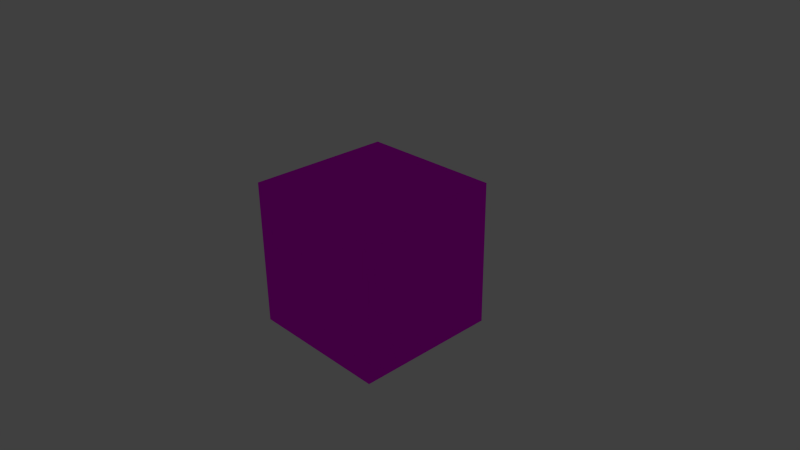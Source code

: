 # Source: Stein1.blend  (saved by Blender 2.74.0; exported with 4.5.12 LTS)
import bpy
from mathutils import Matrix  # noqa: F401  (used for matrix-valued properties, if any)

bpy.ops.wm.read_factory_settings(use_empty=True)
scene = bpy.context.scene
scene.name = 'Scene'

# ---- collections
col_collection_1 = bpy.data.collections.new('Collection 1'); scene.collection.children.link(col_collection_1)

# ---- images (referenced by path relative to the original .blend; pixels are not part of the script)
import os
ASSET_DIR = os.environ.get("B2B_ASSET_DIR", "")  # directory of the original .blend (textures are referenced by path, not embedded)
HERE = os.path.dirname(os.path.abspath(__file__))  # packed textures are extracted next to this script under _unpacked/

def load_image(name, relpath, width, height, colorspace="sRGB"):
    """Load a texture the original file referenced (path relative to the .blend, or extracted next to this script)."""
    p = next((c for c in (os.path.join(HERE, relpath), os.path.join(ASSET_DIR, relpath)) if relpath and os.path.exists(c)), "")
    if p:
        img = bpy.data.images.load(p, check_existing=True)
        img.name = name
    else:  # same state as the original file: an image datablock whose file is absent (Cycles renders it pink)
        img = bpy.data.images.new(name, width, height)
        img.source = "FILE"
        img.filepath = "//" + (relpath or name)
    img.colorspace_settings.name = colorspace
    return img
img_stone_1_diffusemap_jpg = load_image('Stone_1_DiffuseMap.jpg', 'Stone_Pack_1_Obj/Stone Pack1_Stone_1/Stone_1_DiffuseMap.jpg', 1024, 1024, 'sRGB')
img_stonepack1_texture_1_mask_jpg = load_image('Stonepack1_Texture_1_Mask.jpg', 'Stone_Pack_1_Obj/Stone_Pack_1_Obj/Terrain Texture example/Stonepack1_Texture_1_Mask.jpg', 1024, 1024, 'sRGB')

# ---- materials (node trees are filled in below, after node groups)
mat_material_002 = bpy.data.materials.new('Material.002')
mat_material_002.alpha_threshold = 0.0
mat_material_002.roughness = 0.5
mat_material_001 = bpy.data.materials.new('Material.001')
mat_material_001.alpha_threshold = 0.0
mat_material_001.roughness = 0.5

# ---- material node trees
mat_material_002.use_nodes = True; mat_material_002.node_tree.nodes.clear()
_N = mat_material_002.node_tree.nodes; _L = mat_material_002.node_tree.links
n0 = _N.new('ShaderNodeOutputMaterial'); n0.name = 'Material Output'; n0.location = (300, 300)
n1 = _N.new('ShaderNodeBsdfDiffuse'); n1.name = 'Diffuse BSDF'; n1.location = (10, 300)
n2 = _N.new('ShaderNodeTexImage'); n2.name = 'Image Texture'; n2.location = (-180, 300)
n2.width = 140
n2.image = img_stone_1_diffusemap_jpg
_L.new(n1.outputs[0], n0.inputs[0])
_L.new(n2.outputs[0], n1.inputs[0])
n0.is_active_output = True
mat_material_001.use_nodes = True; mat_material_001.node_tree.nodes.clear()
_N = mat_material_001.node_tree.nodes; _L = mat_material_001.node_tree.links
n0 = _N.new('ShaderNodeOutputMaterial'); n0.name = 'Material Output'; n0.location = (300, 300)
n1 = _N.new('ShaderNodeBsdfDiffuse'); n1.name = 'Diffuse BSDF'; n1.location = (10, 300)
n2 = _N.new('ShaderNodeTexImage'); n2.name = 'Image Texture'; n2.location = (-180, 300)
n2.width = 140
n2.image = img_stonepack1_texture_1_mask_jpg
_L.new(n1.outputs[0], n0.inputs[0])
_L.new(n2.outputs[0], n1.inputs[0])
n0.is_active_output = True

# ---- world
world_world = bpy.data.worlds.new('World'); scene.world = world_world
world_world.color = (0.05088, 0.05088, 0.05088)
world_world.use_sun_shadow = False
world_world.sun_shadow_jitter_overblur = 0.0
world_world.cycles.sampling_method = 'MANUAL'
world_world.cycles.sample_map_resolution = 256

# ---- cameras
cam_camera = bpy.data.cameras.new('Camera')
cam_camera.clip_end = 100.0
cam_camera.lens = 35.0
cam_camera.sensor_width = 32.0
cam_camera.sensor_height = 18.0
cam_camera.ortho_scale = 7.314
cam_camera.dof.focus_distance = 0.0

# ---- lights
light_lamp = bpy.data.lights.new('Lamp', 'POINT')
light_lamp.transmission_factor = 0.0
light_lamp.cutoff_distance = 30.0
light_lamp.energy = 100.0
light_lamp.shadow_buffer_clip_start = 1.001
light_lamp.shadow_soft_size = 0.1
light_lamp.shadow_maximum_resolution = 0.006
light_lamp.use_absolute_resolution = True
light_lamp.cycles.use_multiple_importance_sampling = False

# ---- meshes
me_stone_1_lod1 = bpy.data.meshes.new('Stone_1_LOD1')
me_stone_1_lod1.from_pydata([(0.0, 84.92, 3.695e-06), (1.431e-06, 73.23, -24.31), (-7.792, 71.53, -26.54), (-12.22, 68.59, -19.02), (2.623e-06, 64.89, -41.06), (-11.95, 65.3, -40.7), (-20.81, 61.3, -32.38), (-18.09, 62.46, -15.68), (-18.36, 61.96, -8.383), (-27.66, 57.09, -23.97), (-30.47, 54.34, -13.91), (-21.79, 57.76, -3.133), (-19.03, 59.36, 2.736), (-32.43, 51.66, -4.663), (-32.63, 53.6, 4.691), (-20.25, 58.37, 9.248), (-16.39, 66.07, 14.2), (-31.99, 55.07, 14.61), (-26.64, 56.78, 23.08), (-14.47, 69.35, 22.52), (-7.463, 79.19, 25.42), (-21.4, 61.29, 33.29), (-11.76, 65.84, 40.06), (1.335e-05, 80.12, 31.18), (7.785, 82.31, 26.51), (6.437e-06, 69.26, 45.21), (13.59, 74.86, 46.27), (17.18, 81.56, 26.73), (21.08, 83.01, 18.26), (26.86, 75.56, 41.79), (36.8, 75.52, 31.89), (28.61, 80.79, 13.07), (27.79, 83.53, 3.996), (44.79, 74.95, 20.46), (49.58, 77.46, 7.128), (31.33, 81.28, -4.505), (23.98, 78.85, -10.95), (46.37, 71.57, -6.667), (38.46, 66.58, -17.56), (21.07, 72.06, -18.25), (12.75, 71.28, -19.85), (28.79, 59.2, -24.95), (18.14, 54.41, -28.22), (7.228, 66.65, -24.62), (9.854, 54.79, -33.56), (-9.537e-07, 50.23, -55.63), (-17.83, 56.49, -60.74), (-1.907e-06, 34.91, -73.9), (-21.12, 35.4, -71.92), (-35.27, 31.11, -54.89), (-30.17, 50.37, -46.94), (-39.87, 47.94, -34.55), (-45.7, 29.04, -39.6), (-53.58, 28.32, -24.47), (-47.58, 47.54, -21.73), (-50.65, 46.65, -7.282), (-59.94, 29.07, -8.617), (-62.25, 30.07, 8.951), (-50.1, 46.17, 7.203), (-48.0, 47.95, 21.92), (-60.46, 31.67, 27.61), (-47.28, 29.93, 40.97), (-41.49, 49.64, 35.95), (-31.67, 52.66, 49.28), (-34.82, 30.76, 54.18), (-20.63, 34.62, 70.26), (-16.81, 53.49, 57.24), (8.821e-06, 52.19, 58.0), (1.919e-05, 34.38, 72.64), (19.12, 32.26, 65.13), (16.75, 53.32, 57.04), (31.49, 52.39, 49.0), (33.88, 30.0, 52.72), (43.7, 27.85, 37.87), (43.23, 51.5, 37.46), (52.69, 52.13, 24.06), (56.1, 29.56, 25.62), (64.07, 30.88, 9.212), (60.11, 54.35, 8.643), (60.65, 54.84, -8.72), (65.16, 31.39, -9.369), (56.21, 29.59, -25.67), (49.79, 49.5, -22.74), (37.24, 45.11, -32.27), (43.73, 27.89, -37.89), (29.24, 26.2, -45.5), (25.59, 43.51, -39.81), (13.59, 44.26, -46.27), (18.18, 30.81, -61.9), (-6.557e-07, 11.28, -75.53), (-21.07, 11.19, -71.76), (7.749e-07, -11.15, -74.56), (-20.65, -10.98, -70.33), (-41.12, -11.36, -63.99), (-41.44, 11.44, -64.48), (-53.55, 10.64, -46.4), (-57.73, -11.41, -50.02), (-61.27, -10.15, -27.98), (-57.71, 9.611, -26.35), (-65.46, 9.993, -9.412), (-68.64, -10.44, -9.869), (-65.97, -10.06, 9.486), (-62.8, 9.611, 9.029), (-56.46, 9.432, 25.79), (-52.85, -8.883, 24.13), (-38.96, -7.966, 33.76), (-43.7, 8.834, 37.87), (-35.2, 9.851, 54.77), (-35.97, -10.05, 55.97), (-22.25, -11.76, 75.79), (-22.38, 11.83, 76.23), (3.496e-05, 11.13, 74.4), (3.284e-05, -10.36, 68.81), (17.54, -9.449, 59.74), (17.58, 9.467, 59.87), (34.92, 9.78, 54.34), (36.07, -10.07, 56.12), (41.03, -8.346, 35.55), (42.29, 8.575, 36.64), (51.47, 8.673, 23.51), (49.37, -8.354, 22.55), (69.19, -10.51, 9.948), (69.2, 10.51, 9.95), (72.03, 10.91, -10.36), (70.58, -10.71, -10.15), (57.2, -9.534, -26.12), (54.45, 9.115, -24.87), (38.76, 7.94, -33.58), (44.74, -9.035, -38.77), (31.73, -8.953, -49.37), (31.81, 8.973, -49.49), (20.17, 10.75, -68.68), (19.37, -10.35, -65.95), (1.55e-06, -29.22, -61.35), (-16.83, -28.49, -57.32), (-1.431e-06, -46.39, -50.43), (-13.4, -41.68, -45.63), (-21.64, -36.13, -33.68), (-31.17, -27.5, -48.5), (-43.06, -27.2, -37.31), (-28.35, -31.64, -24.57), (-33.91, -33.42, -15.49), (-52.65, -27.6, -24.04), (-61.6, -29.66, -8.857), (-45.92, -40.51, -6.603), (-52.36, -48.83, 7.528), (-60.15, -28.96, 8.649), (-55.43, -29.05, 25.32), (-47.53, -46.37, 21.71), (-42.39, -51.98, 36.73), (-45.26, -28.55, 39.22), (-34.83, -30.69, 54.2), (-33.61, -56.28, 52.3), (-16.62, -54.86, 56.62), (-20.41, -34.41, 69.51), (2.706e-05, -29.65, 62.21), (2.98e-05, -45.57, 51.45), (12.66, -40.97, 43.11), (15.88, -26.9, 54.08), (30.3, -26.77, 47.15), (25.48, -41.25, 39.65), (39.6, -48.33, 34.31), (44.4, -28.01, 38.48), (51.96, -27.27, 23.73), (49.99, -49.07, 22.83), (50.06, -46.53, 7.197), (61.84, -29.75, 8.891), (68.84, -33.09, -9.898), (53.16, -47.82, -7.643), (50.84, -51.79, -23.22), (62.54, -32.69, -28.56), (51.67, -32.53, -44.77), (43.6, -51.8, -37.78), (28.88, -49.35, -44.94), (33.33, -29.36, -51.86), (17.24, -29.18, -58.73), (15.14, -47.85, -51.56), (7.153e-07, -67.82, -2.978e-06), (-14.4, -50.19, -22.4), (-9.583, -53.36, -32.64), (-7.153e-07, -57.73, -30.5), (-23.47, -48.58, -10.72), (-19.85, -39.72, -17.2), (-30.31, -57.96, 4.358), (-31.72, -49.89, -4.56), (-27.0, -67.89, 23.4), (-36.22, -63.57, 16.54), (-10.44, -70.5, 35.56), (-22.71, -67.43, 35.34), (9.877, -66.59, 33.64), (1.097e-05, -64.42, 40.3), (27.32, -68.7, 23.67), (20.87, -61.45, 32.48), (32.04, -61.37, 4.607), (36.59, -64.28, 16.71), (28.86, -60.11, -13.18), (38.3, -61.59, -5.506), (16.78, -58.77, -26.11), (27.94, -58.56, -24.21), (10.01, -56.04, -34.1)], [], [(0, 1, 2, 3), (4, 5, 2, 1), (6, 3, 2, 5), (0, 3, 7, 8), (6, 9, 7, 3), (10, 8, 7, 9), (0, 8, 11, 12), (10, 13, 11, 8), (14, 12, 11, 13), (0, 12, 15, 16), (14, 17, 15, 12), (18, 16, 15, 17), (0, 16, 19, 20), (18, 21, 19, 16), (22, 20, 19, 21), (0, 20, 23, 24), (22, 25, 23, 20), (26, 24, 23, 25), (0, 24, 27, 28), (26, 29, 27, 24), (30, 28, 27, 29), (0, 28, 31, 32), (30, 33, 31, 28), (34, 32, 31, 33), (0, 32, 35, 36), (34, 37, 35, 32), (38, 36, 35, 37), (0, 36, 39, 40), (38, 41, 39, 36), (42, 40, 39, 41), (0, 40, 43, 1), (42, 44, 43, 40), (4, 1, 43, 44), (4, 45, 46, 5), (47, 48, 46, 45), (49, 50, 46, 48), (6, 5, 46, 50), (6, 50, 51, 9), (49, 52, 51, 50), (53, 54, 51, 52), (10, 9, 51, 54), (10, 54, 55, 13), (53, 56, 55, 54), (57, 58, 55, 56), (14, 13, 55, 58), (14, 58, 59, 17), (57, 60, 59, 58), (61, 62, 59, 60), (18, 17, 59, 62), (18, 62, 63, 21), (61, 64, 63, 62), (65, 66, 63, 64), (22, 21, 63, 66), (22, 66, 67, 25), (65, 68, 67, 66), (69, 70, 67, 68), (26, 25, 67, 70), (26, 70, 71, 29), (69, 72, 71, 70), (73, 74, 71, 72), (30, 29, 71, 74), (30, 74, 75, 33), (73, 76, 75, 74), (77, 78, 75, 76), (34, 33, 75, 78), (34, 78, 79, 37), (77, 80, 79, 78), (81, 82, 79, 80), (38, 37, 79, 82), (38, 82, 83, 41), (81, 84, 83, 82), (85, 86, 83, 84), (42, 41, 83, 86), (42, 86, 87, 44), (85, 88, 87, 86), (47, 45, 87, 88), (4, 44, 87, 45), (47, 89, 90, 48), (91, 92, 90, 89), (93, 94, 90, 92), (49, 48, 90, 94), (49, 94, 95, 52), (93, 96, 95, 94), (97, 98, 95, 96), (53, 52, 95, 98), (53, 98, 99, 56), (97, 100, 99, 98), (101, 102, 99, 100), (57, 56, 99, 102), (57, 102, 103, 60), (101, 104, 103, 102), (105, 106, 103, 104), (61, 60, 103, 106), (61, 106, 107, 64), (105, 108, 107, 106), (109, 110, 107, 108), (65, 64, 107, 110), (65, 110, 111, 68), (109, 112, 111, 110), (113, 114, 111, 112), (69, 68, 111, 114), (69, 114, 115, 72), (113, 116, 115, 114), (117, 118, 115, 116), (73, 72, 115, 118), (73, 118, 119, 76), (117, 120, 119, 118), (121, 122, 119, 120), (77, 76, 119, 122), (77, 122, 123, 80), (121, 124, 123, 122), (125, 126, 123, 124), (81, 80, 123, 126), (81, 126, 127, 84), (125, 128, 127, 126), (129, 130, 127, 128), (85, 84, 127, 130), (85, 130, 131, 88), (129, 132, 131, 130), (91, 89, 131, 132), (47, 88, 131, 89), (91, 133, 134, 92), (135, 136, 134, 133), (137, 138, 134, 136), (93, 92, 134, 138), (93, 138, 139, 96), (137, 140, 139, 138), (141, 142, 139, 140), (97, 96, 139, 142), (97, 142, 143, 100), (141, 144, 143, 142), (145, 146, 143, 144), (101, 100, 143, 146), (101, 146, 147, 104), (145, 148, 147, 146), (149, 150, 147, 148), (105, 104, 147, 150), (105, 150, 151, 108), (149, 152, 151, 150), (153, 154, 151, 152), (109, 108, 151, 154), (109, 154, 155, 112), (153, 156, 155, 154), (157, 158, 155, 156), (113, 112, 155, 158), (113, 158, 159, 116), (157, 160, 159, 158), (161, 162, 159, 160), (117, 116, 159, 162), (117, 162, 163, 120), (161, 164, 163, 162), (165, 166, 163, 164), (121, 120, 163, 166), (121, 166, 167, 124), (165, 168, 167, 166), (169, 170, 167, 168), (125, 124, 167, 170), (125, 170, 171, 128), (169, 172, 171, 170), (173, 174, 171, 172), (129, 128, 171, 174), (129, 174, 175, 132), (173, 176, 175, 174), (135, 133, 175, 176), (91, 132, 175, 133), (177, 178, 179, 180), (137, 136, 179, 178), (135, 180, 179, 136), (177, 181, 182, 178), (141, 140, 182, 181), (137, 178, 182, 140), (177, 183, 184, 181), (145, 144, 184, 183), (141, 181, 184, 144), (177, 185, 186, 183), (149, 148, 186, 185), (145, 183, 186, 148), (177, 187, 188, 185), (153, 152, 188, 187), (149, 185, 188, 152), (177, 189, 190, 187), (157, 156, 190, 189), (153, 187, 190, 156), (177, 191, 192, 189), (161, 160, 192, 191), (157, 189, 192, 160), (177, 193, 194, 191), (165, 164, 194, 193), (161, 191, 194, 164), (177, 195, 196, 193), (169, 168, 196, 195), (165, 193, 196, 168), (177, 197, 198, 195), (173, 172, 198, 197), (169, 195, 198, 172), (177, 180, 199, 197), (135, 176, 199, 180), (173, 197, 199, 176)])
me_stone_1_lod1.polygons.foreach_set('use_smooth', [True] * 198)
_uv = me_stone_1_lod1.uv_layers.new(name='UVMap')
_uv.uv.foreach_set('vector', [0.4244, 0.8433, 0.5136, 0.8631, 0.5226, 0.8964, 0.4929, 0.9081, 0.5776, 0.8714, 0.5786, 0.9164, 0.5226, 0.8964, 0.5136, 0.8631, 0.5614, 0.9729, 0.4929, 0.9081, 0.5226, 0.8964, 0.5786, 0.9164, 0.1329, 0.6241, 0.06828, 0.5365, 0.08248, 0.5052, 0.1176, 0.5207, 0.003657, 0.4489, 0.06685, 0.4378, 0.08248, 0.5052, 0.06828, 0.5365, 0.1152, 0.4464, 0.1176, 0.5207, 0.08248, 0.5052, 0.06685, 0.4378, 0.1329, 0.6241, 0.1176, 0.5207, 0.1441, 0.5106, 0.1638, 0.5326, 0.1152, 0.4464, 0.1549, 0.4526, 0.1441, 0.5106, 0.1176, 0.5207, 0.1881, 0.47, 0.1638, 0.5326, 0.1441, 0.5106, 0.1549, 0.4526, 0.1329, 0.6241, 0.1638, 0.5326, 0.1899, 0.5306, 0.1997, 0.5554, 0.1881, 0.47, 0.2195, 0.4837, 0.1899, 0.5306, 0.1638, 0.5326, 0.2445, 0.5071, 0.1997, 0.5554, 0.1899, 0.5306, 0.2195, 0.4837, 0.1329, 0.6241, 0.1997, 0.5554, 0.2277, 0.564, 0.2305, 0.5918, 0.2445, 0.5071, 0.2728, 0.5305, 0.2277, 0.564, 0.1997, 0.5554, 0.2934, 0.5626, 0.2305, 0.5918, 0.2277, 0.564, 0.2728, 0.5305, 0.1329, 0.6241, 0.2305, 0.5918, 0.2597, 0.6139, 0.2386, 0.6383, 0.2934, 0.5626, 0.3189, 0.5972, 0.2597, 0.6139, 0.2305, 0.5918, 0.347, 0.6339, 0.2386, 0.6383, 0.2597, 0.6139, 0.3189, 0.5972, 0.4244, 0.8433, 0.3843, 0.7479, 0.4038, 0.726, 0.4316, 0.7498, 0.347, 0.6339, 0.4068, 0.6694, 0.4038, 0.726, 0.3843, 0.7479, 0.4447, 0.6886, 0.4316, 0.7498, 0.4038, 0.726, 0.4068, 0.6694, 0.4244, 0.8433, 0.4316, 0.7498, 0.4552, 0.7473, 0.4664, 0.7699, 0.4447, 0.6886, 0.4748, 0.7017, 0.4552, 0.7473, 0.4316, 0.7498, 0.4972, 0.722, 0.4664, 0.7699, 0.4552, 0.7473, 0.4748, 0.7017, 0.4244, 0.8433, 0.4664, 0.7699, 0.4877, 0.7727, 0.491, 0.7939, 0.4972, 0.722, 0.5197, 0.7386, 0.4877, 0.7727, 0.4664, 0.7699, 0.5356, 0.7607, 0.491, 0.7939, 0.4877, 0.7727, 0.5197, 0.7386, 0.4244, 0.8433, 0.491, 0.7939, 0.5116, 0.8013, 0.5079, 0.8216, 0.5356, 0.7607, 0.5537, 0.78, 0.5116, 0.8013, 0.491, 0.7939, 0.5635, 0.8052, 0.5079, 0.8216, 0.5116, 0.8013, 0.5537, 0.78, 0.4244, 0.8433, 0.5079, 0.8216, 0.5255, 0.8396, 0.5136, 0.8631, 0.5635, 0.8052, 0.5762, 0.8348, 0.5255, 0.8396, 0.5079, 0.8216, 0.5776, 0.8714, 0.5136, 0.8631, 0.5255, 0.8396, 0.5762, 0.8348, 0.5776, 0.8714, 0.641, 0.869, 0.6485, 0.9231, 0.5786, 0.9164, 0.7008, 0.8539, 0.7231, 0.9128, 0.6485, 0.9231, 0.641, 0.869, 0.7448, 0.9912, 0.6531, 0.9821, 0.6485, 0.9231, 0.7231, 0.9128, 0.5614, 0.9729, 0.5786, 0.9164, 0.6485, 0.9231, 0.6531, 0.9821, 0.003657, 0.4489, 0.006353, 0.3378, 0.0704, 0.3546, 0.06685, 0.4378, 0.009049, 0.2268, 0.09359, 0.269, 0.0704, 0.3546, 0.006353, 0.3378, 0.1556, 0.3032, 0.1289, 0.3724, 0.0704, 0.3546, 0.09359, 0.269, 0.1152, 0.4464, 0.06685, 0.4378, 0.0704, 0.3546, 0.1289, 0.3724, 0.1152, 0.4464, 0.1289, 0.3724, 0.1764, 0.3921, 0.1549, 0.4526, 0.1556, 0.3032, 0.2051, 0.3343, 0.1764, 0.3921, 0.1289, 0.3724, 0.2464, 0.3632, 0.2161, 0.4135, 0.1764, 0.3921, 0.2051, 0.3343, 0.1881, 0.47, 0.1549, 0.4526, 0.1764, 0.3921, 0.2161, 0.4135, 0.1881, 0.47, 0.2161, 0.4135, 0.2513, 0.4362, 0.2195, 0.4837, 0.2464, 0.3632, 0.2836, 0.3912, 0.2513, 0.4362, 0.2161, 0.4135, 0.3177, 0.4191, 0.2834, 0.4614, 0.2513, 0.4362, 0.2836, 0.3912, 0.2445, 0.5071, 0.2195, 0.4837, 0.2513, 0.4362, 0.2834, 0.4614, 0.2445, 0.5071, 0.2834, 0.4614, 0.3135, 0.4899, 0.2728, 0.5305, 0.3177, 0.4191, 0.3498, 0.4481, 0.3135, 0.4899, 0.2834, 0.4614, 0.381, 0.4782, 0.3421, 0.5219, 0.3135, 0.4899, 0.3498, 0.4481, 0.2934, 0.5626, 0.2728, 0.5305, 0.3135, 0.4899, 0.3421, 0.5219, 0.2934, 0.5626, 0.3421, 0.5219, 0.3699, 0.5574, 0.3189, 0.5972, 0.381, 0.4782, 0.4126, 0.5097, 0.3699, 0.5574, 0.3421, 0.5219, 0.4445, 0.541, 0.4001, 0.5908, 0.3699, 0.5574, 0.4126, 0.5097, 0.347, 0.6339, 0.3189, 0.5972, 0.3699, 0.5574, 0.4001, 0.5908, 0.347, 0.6339, 0.4001, 0.5908, 0.4363, 0.6168, 0.4068, 0.6694, 0.4445, 0.541, 0.4762, 0.5703, 0.4363, 0.6168, 0.4001, 0.5908, 0.5065, 0.598, 0.4726, 0.6388, 0.4363, 0.6168, 0.4762, 0.5703, 0.4447, 0.6886, 0.4068, 0.6694, 0.4363, 0.6168, 0.4726, 0.6388, 0.4447, 0.6886, 0.4726, 0.6388, 0.5029, 0.6608, 0.4748, 0.7017, 0.5065, 0.598, 0.5344, 0.6247, 0.5029, 0.6608, 0.4726, 0.6388, 0.5603, 0.6509, 0.529, 0.6833, 0.5029, 0.6608, 0.5344, 0.6247, 0.4972, 0.722, 0.4748, 0.7017, 0.5029, 0.6608, 0.529, 0.6833, 0.4972, 0.722, 0.529, 0.6833, 0.5526, 0.7068, 0.5197, 0.7386, 0.5603, 0.6509, 0.5847, 0.6773, 0.5526, 0.7068, 0.529, 0.6833, 0.6078, 0.7047, 0.5739, 0.7316, 0.5526, 0.7068, 0.5847, 0.6773, 0.5356, 0.7607, 0.5197, 0.7386, 0.5526, 0.7068, 0.5739, 0.7316, 0.5356, 0.7607, 0.5739, 0.7316, 0.5929, 0.7578, 0.5537, 0.78, 0.6078, 0.7047, 0.6295, 0.7341, 0.5929, 0.7578, 0.5739, 0.7316, 0.6516, 0.7674, 0.6105, 0.7879, 0.5929, 0.7578, 0.6295, 0.7341, 0.5635, 0.8052, 0.5537, 0.78, 0.5929, 0.7578, 0.6105, 0.7879, 0.5635, 0.8052, 0.6105, 0.7879, 0.6274, 0.8245, 0.5762, 0.8348, 0.6516, 0.7674, 0.6762, 0.8064, 0.6274, 0.8245, 0.6105, 0.7879, 0.7008, 0.8539, 0.641, 0.869, 0.6274, 0.8245, 0.6762, 0.8064, 0.5776, 0.8714, 0.5762, 0.8348, 0.6274, 0.8245, 0.641, 0.869, 0.7008, 0.8539, 0.754, 0.8244, 0.7929, 0.8815, 0.7231, 0.9128, 0.7989, 0.7818, 0.8515, 0.83, 0.7929, 0.8815, 0.754, 0.8244, 0.9237, 0.8973, 0.8342, 0.9443, 0.7929, 0.8815, 0.8515, 0.83, 0.7448, 0.9912, 0.7231, 0.9128, 0.7929, 0.8815, 0.8342, 0.9443, 0.009049, 0.2268, 0.07685, 0.1413, 0.1369, 0.1943, 0.09359, 0.269, 0.1446, 0.05574, 0.1959, 0.1367, 0.1369, 0.1943, 0.07685, 0.1413, 0.2382, 0.1957, 0.1921, 0.2433, 0.1369, 0.1943, 0.1959, 0.1367, 0.1556, 0.3032, 0.09359, 0.269, 0.1369, 0.1943, 0.1921, 0.2433, 0.1556, 0.3032, 0.1921, 0.2433, 0.2378, 0.2842, 0.2051, 0.3343, 0.2382, 0.1957, 0.2759, 0.2429, 0.2378, 0.2842, 0.1921, 0.2433, 0.311, 0.2817, 0.2774, 0.3194, 0.2378, 0.2842, 0.2759, 0.2429, 0.2464, 0.3632, 0.2051, 0.3343, 0.2378, 0.2842, 0.2774, 0.3194, 0.2464, 0.3632, 0.2774, 0.3194, 0.3143, 0.3513, 0.2836, 0.3912, 0.311, 0.2817, 0.3454, 0.3156, 0.3143, 0.3513, 0.2774, 0.3194, 0.379, 0.3461, 0.349, 0.3813, 0.3143, 0.3513, 0.3454, 0.3156, 0.3177, 0.4191, 0.2836, 0.3912, 0.3143, 0.3513, 0.349, 0.3813, 0.3177, 0.4191, 0.349, 0.3813, 0.3819, 0.4106, 0.3498, 0.4481, 0.379, 0.3461, 0.4118, 0.375, 0.3819, 0.4106, 0.349, 0.3813, 0.4451, 0.4032, 0.4143, 0.4398, 0.3819, 0.4106, 0.4118, 0.375, 0.381, 0.4782, 0.3498, 0.4481, 0.3819, 0.4106, 0.4143, 0.4398, 0.381, 0.4782, 0.4143, 0.4398, 0.4475, 0.4697, 0.4126, 0.5097, 0.4451, 0.4032, 0.4806, 0.4318, 0.4475, 0.4697, 0.4143, 0.4398, 0.5149, 0.4625, 0.4799, 0.5004, 0.4475, 0.4697, 0.4806, 0.4318, 0.4445, 0.541, 0.4126, 0.5097, 0.4475, 0.4697, 0.4799, 0.5004, 0.4445, 0.541, 0.4799, 0.5004, 0.5101, 0.5321, 0.4762, 0.5703, 0.5149, 0.4625, 0.5447, 0.497, 0.5101, 0.5321, 0.4799, 0.5004, 0.571, 0.5322, 0.5382, 0.5636, 0.5101, 0.5321, 0.5447, 0.497, 0.5065, 0.598, 0.4762, 0.5703, 0.5101, 0.5321, 0.5382, 0.5636, 0.5065, 0.598, 0.5382, 0.5636, 0.5644, 0.5934, 0.5344, 0.6247, 0.571, 0.5322, 0.5951, 0.5646, 0.5644, 0.5934, 0.5382, 0.5636, 0.6185, 0.5948, 0.5894, 0.622, 0.5644, 0.5934, 0.5951, 0.5646, 0.5603, 0.6509, 0.5344, 0.6247, 0.5644, 0.5934, 0.5894, 0.622, 0.5603, 0.6509, 0.5894, 0.622, 0.6143, 0.65, 0.5847, 0.6773, 0.6185, 0.5948, 0.6428, 0.6233, 0.6143, 0.65, 0.5894, 0.622, 0.6682, 0.6511, 0.6389, 0.6784, 0.6143, 0.65, 0.6428, 0.6233, 0.6078, 0.7047, 0.5847, 0.6773, 0.6143, 0.65, 0.6389, 0.6784, 0.6078, 0.7047, 0.6389, 0.6784, 0.6635, 0.7082, 0.6295, 0.7341, 0.6682, 0.6511, 0.695, 0.6794, 0.6635, 0.7082, 0.6389, 0.6784, 0.7244, 0.7094, 0.6899, 0.741, 0.6635, 0.7082, 0.695, 0.6794, 0.6516, 0.7674, 0.6295, 0.7341, 0.6635, 0.7082, 0.6899, 0.741, 0.6516, 0.7674, 0.6899, 0.741, 0.7198, 0.7787, 0.6762, 0.8064, 0.7244, 0.7094, 0.7578, 0.7425, 0.7198, 0.7787, 0.6899, 0.741, 0.7989, 0.7818, 0.754, 0.8244, 0.7198, 0.7787, 0.7578, 0.7425, 0.7008, 0.8539, 0.6762, 0.8064, 0.7198, 0.7787, 0.754, 0.8244, 0.7989, 0.7818, 0.834, 0.7274, 0.8924, 0.7592, 0.8515, 0.83, 0.8555, 0.6593, 0.9105, 0.6794, 0.8924, 0.7592, 0.834, 0.7274, 0.9921, 0.6877, 0.9579, 0.7925, 0.8924, 0.7592, 0.9105, 0.6794, 0.9237, 0.8973, 0.8515, 0.83, 0.8924, 0.7592, 0.9579, 0.7925, 0.1446, 0.05574, 0.2388, 0.0351, 0.2663, 0.1024, 0.1959, 0.1367, 0.333, 0.01446, 0.3411, 0.08951, 0.2663, 0.1024, 0.2388, 0.0351, 0.3597, 0.1436, 0.2936, 0.1633, 0.2663, 0.1024, 0.3411, 0.08951, 0.2382, 0.1957, 0.1959, 0.1367, 0.2663, 0.1024, 0.2936, 0.1633, 0.2382, 0.1957, 0.2936, 0.1633, 0.3208, 0.2112, 0.2759, 0.2429, 0.3597, 0.1436, 0.3726, 0.1864, 0.3208, 0.2112, 0.2936, 0.1633, 0.3961, 0.2183, 0.3487, 0.2498, 0.3208, 0.2112, 0.3726, 0.1864, 0.311, 0.2817, 0.2759, 0.2429, 0.3208, 0.2112, 0.3487, 0.2498, 0.311, 0.2817, 0.3487, 0.2498, 0.3783, 0.2828, 0.3454, 0.3156, 0.3961, 0.2183, 0.4158, 0.2491, 0.3783, 0.2828, 0.3487, 0.2498, 0.4442, 0.2711, 0.4092, 0.3119, 0.3783, 0.2828, 0.4158, 0.2491, 0.379, 0.3461, 0.3454, 0.3156, 0.3783, 0.2828, 0.4092, 0.3119, 0.379, 0.3461, 0.4092, 0.3119, 0.4412, 0.3389, 0.4118, 0.375, 0.4442, 0.2711, 0.4702, 0.2972, 0.4412, 0.3389, 0.4092, 0.3119, 0.5056, 0.3148, 0.4767, 0.3648, 0.4412, 0.3389, 0.4702, 0.2972, 0.4451, 0.4032, 0.4118, 0.375, 0.4412, 0.3389, 0.4767, 0.3648, 0.4451, 0.4032, 0.4767, 0.3648, 0.5184, 0.3907, 0.4806, 0.4318, 0.5056, 0.3148, 0.5482, 0.3404, 0.5184, 0.3907, 0.4767, 0.3648, 0.5937, 0.3693, 0.5577, 0.4209, 0.5184, 0.3907, 0.5482, 0.3404, 0.5149, 0.4625, 0.4806, 0.4318, 0.5184, 0.3907, 0.5577, 0.4209, 0.5149, 0.4625, 0.5577, 0.4209, 0.5862, 0.4598, 0.5447, 0.497, 0.5937, 0.3693, 0.6384, 0.4333, 0.5862, 0.4598, 0.5577, 0.4209, 0.6593, 0.4743, 0.6083, 0.5005, 0.5862, 0.4598, 0.6384, 0.4333, 0.571, 0.5322, 0.5447, 0.497, 0.5862, 0.4598, 0.6083, 0.5005, 0.571, 0.5322, 0.6083, 0.5005, 0.6288, 0.5359, 0.5951, 0.5646, 0.6593, 0.4743, 0.671, 0.5095, 0.6288, 0.5359, 0.6083, 0.5005, 0.6912, 0.5367, 0.6495, 0.5672, 0.6288, 0.5359, 0.671, 0.5095, 0.6185, 0.5948, 0.5951, 0.5646, 0.6288, 0.5359, 0.6495, 0.5672, 0.6185, 0.5948, 0.6495, 0.5672, 0.672, 0.5954, 0.6428, 0.6233, 0.6912, 0.5367, 0.7067, 0.5641, 0.672, 0.5954, 0.6495, 0.5672, 0.7309, 0.5837, 0.6966, 0.6217, 0.672, 0.5954, 0.7067, 0.5641, 0.6682, 0.6511, 0.6428, 0.6233, 0.672, 0.5954, 0.6966, 0.6217, 0.6682, 0.6511, 0.6966, 0.6217, 0.7236, 0.6472, 0.695, 0.6794, 0.7309, 0.5837, 0.7526, 0.608, 0.7236, 0.6472, 0.6966, 0.6217, 0.7822, 0.624, 0.7542, 0.6728, 0.7236, 0.6472, 0.7526, 0.608, 0.7244, 0.7094, 0.695, 0.6794, 0.7236, 0.6472, 0.7542, 0.6728, 0.7244, 0.7094, 0.7542, 0.6728, 0.7894, 0.6991, 0.7578, 0.7425, 0.7822, 0.624, 0.8136, 0.6467, 0.7894, 0.6991, 0.7542, 0.6728, 0.8555, 0.6593, 0.834, 0.7274, 0.7894, 0.6991, 0.8136, 0.6467, 0.7989, 0.7818, 0.7578, 0.7425, 0.7894, 0.6991, 0.834, 0.7274, 0.8525, 0.4469, 0.9223, 0.5673, 0.9005, 0.6013, 0.8598, 0.5753, 0.9921, 0.6877, 0.9105, 0.6794, 0.9005, 0.6013, 0.9223, 0.5673, 0.8555, 0.6593, 0.8598, 0.5753, 0.9005, 0.6013, 0.9105, 0.6794, 0.5558, 0.1288, 0.438, 0.1339, 0.4135, 0.0961, 0.4444, 0.07164, 0.3597, 0.1436, 0.3411, 0.08951, 0.4135, 0.0961, 0.438, 0.1339, 0.333, 0.01446, 0.4444, 0.07164, 0.4135, 0.0961, 0.3411, 0.08951, 0.5558, 0.1288, 0.4585, 0.1822, 0.4313, 0.1658, 0.438, 0.1339, 0.3961, 0.2183, 0.3726, 0.1864, 0.4313, 0.1658, 0.4585, 0.1822, 0.3597, 0.1436, 0.438, 0.1339, 0.4313, 0.1658, 0.3726, 0.1864, 0.5558, 0.1288, 0.4882, 0.2159, 0.4601, 0.2106, 0.4585, 0.1822, 0.4442, 0.2711, 0.4158, 0.2491, 0.4601, 0.2106, 0.4882, 0.2159, 0.3961, 0.2183, 0.4585, 0.1822, 0.4601, 0.2106, 0.4158, 0.2491, 0.5558, 0.1288, 0.5287, 0.2435, 0.4988, 0.2447, 0.4882, 0.2159, 0.5056, 0.3148, 0.4702, 0.2972, 0.4988, 0.2447, 0.5287, 0.2435, 0.4442, 0.2711, 0.4882, 0.2159, 0.4988, 0.2447, 0.4702, 0.2972, 0.5558, 0.1288, 0.585, 0.2496, 0.5576, 0.275, 0.5287, 0.2435, 0.5937, 0.3693, 0.5482, 0.3404, 0.5576, 0.275, 0.585, 0.2496, 0.5056, 0.3148, 0.5287, 0.2435, 0.5576, 0.275, 0.5482, 0.3404, 0.8525, 0.4469, 0.7331, 0.4593, 0.7049, 0.43, 0.7333, 0.4086, 0.6593, 0.4743, 0.6384, 0.4333, 0.7049, 0.43, 0.7331, 0.4593, 0.5937, 0.3693, 0.7333, 0.4086, 0.7049, 0.43, 0.6384, 0.4333, 0.8525, 0.4469, 0.7528, 0.5007, 0.7269, 0.4872, 0.7331, 0.4593, 0.6912, 0.5367, 0.671, 0.5095, 0.7269, 0.4872, 0.7528, 0.5007, 0.6593, 0.4743, 0.7331, 0.4593, 0.7269, 0.4872, 0.671, 0.5095, 0.8525, 0.4469, 0.778, 0.531, 0.7518, 0.5269, 0.7528, 0.5007, 0.7309, 0.5837, 0.7067, 0.5641, 0.7518, 0.5269, 0.778, 0.531, 0.6912, 0.5367, 0.7528, 0.5007, 0.7518, 0.5269, 0.7067, 0.5641, 0.8525, 0.4469, 0.8114, 0.5558, 0.7848, 0.5579, 0.778, 0.531, 0.7822, 0.624, 0.7526, 0.608, 0.7848, 0.5579, 0.8114, 0.5558, 0.7309, 0.5837, 0.778, 0.531, 0.7848, 0.5579, 0.7526, 0.608, 0.8525, 0.4469, 0.8598, 0.5753, 0.8294, 0.5837, 0.8114, 0.5558, 0.8555, 0.6593, 0.8136, 0.6467, 0.8294, 0.5837, 0.8598, 0.5753, 0.7822, 0.624, 0.8114, 0.5558, 0.8294, 0.5837, 0.8136, 0.6467])
me_stone_1_lod1.materials.append(mat_material_002)
me_stone_1_lod1.use_remesh_preserve_volume = False
me_stone_1_lod1.use_remesh_preserve_attributes = False
me_stone_1_lod1.use_mirror_vertex_groups = False
me_stone_1_lod1.update()
me_stone_1_lod1.normals_split_custom_set([tuple(v) for v in zip(*[iter([-0.3257, 0.9298, -0.1716, 0.2971, 0.8583, -0.4185, -0.3616, 0.8857, -0.2911, -0.6994, 0.7117, -0.0653, 0.4268, 0.7718, -0.4713, -0.279, 0.9065, -0.3169, -0.3616, 0.8857, -0.2911, 0.2971, 0.8583, -0.4185, -0.5723, 0.8118, -0.1164, -0.6994, 0.7117, -0.0653, -0.3616, 0.8857, -0.2911, -0.279, 0.9065, -0.3169, -0.3257, 0.9298, -0.1716, -0.6994, 0.7117, -0.0653, -0.652, 0.7578, 0.02498, -0.708, 0.7042, 0.05268, -0.5723, 0.8118, -0.1164, -0.5644, 0.8253, 0.01845, -0.652, 0.7578, 0.02498, -0.6994, 0.7117, -0.0653, -0.4734, 0.8774, 0.07827, -0.708, 0.7042, 0.05268, -0.652, 0.7578, 0.02498, -0.5644, 0.8253, 0.01845, -0.3257, 0.9298, -0.1716, -0.708, 0.7042, 0.05268, -0.5947, 0.8011, 0.06664, -0.6599, 0.7499, 0.0473, -0.4734, 0.8774, 0.07827, -0.3704, 0.9288, -0.009928, -0.5947, 0.8011, 0.06664, -0.708, 0.7042, 0.05268, -0.3761, 0.9213, -0.0991, -0.6599, 0.7499, 0.0473, -0.5947, 0.8011, 0.06664, -0.3704, 0.9288, -0.009928, -0.3257, 0.9298, -0.1716, -0.6599, 0.7499, 0.0473, -0.609, 0.7858, -0.1081, -0.7777, 0.6064, -0.1657, -0.3761, 0.9213, -0.0991, -0.3665, 0.9294, -0.04292, -0.609, 0.7858, -0.1081, -0.6599, 0.7499, 0.0473, -0.5373, 0.8433, -0.008587, -0.7777, 0.6064, -0.1657, -0.609, 0.7858, -0.1081, -0.3665, 0.9294, -0.04292, -0.3257, 0.9298, -0.1716, -0.7777, 0.6064, -0.1657, -0.7591, 0.6498, 0.03952, -0.5948, 0.7812, 0.1895, -0.5373, 0.8433, -0.008587, -0.6068, 0.7879, 0.1046, -0.7591, 0.6498, 0.03952, -0.7777, 0.6064, -0.1657, -0.4682, 0.7577, 0.4546, -0.5948, 0.7812, 0.1895, -0.7591, 0.6498, 0.03952, -0.6068, 0.7879, 0.1046, -0.3257, 0.9298, -0.1716, -0.5948, 0.7812, 0.1895, -0.2818, 0.8781, 0.3867, -0.02672, 0.9772, 0.2105, -0.4682, 0.7577, 0.4546, -0.3893, 0.637, 0.6653, -0.2818, 0.8781, 0.3867, -0.5948, 0.7812, 0.1895, 0.01541, 0.7188, 0.6951, -0.02672, 0.9772, 0.2105, -0.2818, 0.8781, 0.3867, -0.3893, 0.637, 0.6653, -0.3257, 0.9298, -0.1716, -0.02672, 0.9772, 0.2105, 0.1058, 0.9653, 0.2388, 0.1653, 0.9826, 0.08412, 0.01541, 0.7188, 0.6951, 0.3674, 0.6914, 0.6221, 0.1058, 0.9653, 0.2388, -0.02672, 0.9772, 0.2105, 0.553, 0.7049, 0.4442, 0.1653, 0.9826, 0.08412, 0.1058, 0.9653, 0.2388, 0.3674, 0.6914, 0.6221, -0.3257, 0.9298, -0.1716, 0.1653, 0.9826, 0.08412, 0.2221, 0.9621, 0.1583, 0.1349, 0.9897, 0.04697, 0.553, 0.7049, 0.4442, 0.622, 0.6882, 0.3736, 0.2221, 0.9621, 0.1583, 0.1653, 0.9826, 0.08412, 0.6447, 0.7635, 0.03774, 0.1349, 0.9897, 0.04697, 0.2221, 0.9621, 0.1583, 0.622, 0.6882, 0.3736, -0.3257, 0.9298, -0.1716, 0.1349, 0.9897, 0.04697, 0.2606, 0.8805, -0.3959, 0.1016, 0.7969, -0.5956, 0.6447, 0.7635, 0.03774, 0.5254, 0.6675, -0.5277, 0.2606, 0.8805, -0.3959, 0.1349, 0.9897, 0.04697, 0.3662, 0.6005, -0.7109, 0.1016, 0.7969, -0.5956, 0.2606, 0.8805, -0.3959, 0.5254, 0.6675, -0.5277, -0.3257, 0.9298, -0.1716, 0.1016, 0.7969, -0.5956, 0.1011, 0.6476, -0.7552, 0.04724, 0.7001, -0.7125, 0.3662, 0.6005, -0.7109, 0.128, 0.517, -0.8464, 0.1011, 0.6476, -0.7552, 0.1016, 0.7969, -0.5956, 0.2548, 0.6335, -0.7306, 0.04724, 0.7001, -0.7125, 0.1011, 0.6476, -0.7552, 0.128, 0.517, -0.8464, -0.3257, 0.9298, -0.1716, 0.04724, 0.7001, -0.7125, 0.4728, 0.6618, -0.5818, 0.2971, 0.8583, -0.4185, 0.2548, 0.6335, -0.7306, 0.6112, 0.6376, -0.4689, 0.4728, 0.6618, -0.5818, 0.04724, 0.7001, -0.7125, 0.4268, 0.7718, -0.4713, 0.2971, 0.8583, -0.4185, 0.4728, 0.6618, -0.5818, 0.6112, 0.6376, -0.4689, 0.4268, 0.7718, -0.4713, 0.521, 0.63, -0.5759, -0.2589, 0.7405, -0.6202, -0.279, 0.9065, -0.3169, 0.2567, 0.3955, -0.8819, -0.4583, 0.2423, -0.8551, -0.2589, 0.7405, -0.6202, 0.521, 0.63, -0.5759, -0.7248, 0.3831, -0.5726, -0.6929, 0.6095, -0.3853, -0.2589, 0.7405, -0.6202, -0.4583, 0.2423, -0.8551, -0.5723, 0.8118, -0.1164, -0.279, 0.9065, -0.3169, -0.2589, 0.7405, -0.6202, -0.6929, 0.6095, -0.3853, -0.5723, 0.8118, -0.1164, -0.6929, 0.6095, -0.3853, -0.6891, 0.64, -0.3399, -0.5644, 0.8253, 0.01845, -0.7248, 0.3831, -0.5726, -0.7915, 0.4296, -0.4347, -0.6891, 0.64, -0.3399, -0.6929, 0.6095, -0.3853, -0.8708, 0.343, -0.3523, -0.6916, 0.6803, -0.2426, -0.6891, 0.64, -0.3399, -0.7915, 0.4296, -0.4347, -0.4734, 0.8774, 0.07827, -0.5644, 0.8253, 0.01845, -0.6891, 0.64, -0.3399, -0.6916, 0.6803, -0.2426, -0.4734, 0.8774, 0.07827, -0.6916, 0.6803, -0.2426, -0.667, 0.7408, -0.07937, -0.3704, 0.9288, -0.009928, -0.8708, 0.343, -0.3523, -0.8932, 0.372, -0.2525, -0.667, 0.7408, -0.07937, -0.6916, 0.6803, -0.2426, -0.9506, 0.3059, 0.0519, -0.6252, 0.7802, 0.02174, -0.667, 0.7408, -0.07937, -0.8932, 0.372, -0.2525, -0.3761, 0.9213, -0.0991, -0.3704, 0.9288, -0.009928, -0.667, 0.7408, -0.07937, -0.6252, 0.7802, 0.02174, -0.3761, 0.9213, -0.0991, -0.6252, 0.7802, 0.02174, -0.6307, 0.7618, 0.1482, -0.3665, 0.9294, -0.04292, -0.9506, 0.3059, 0.0519, -0.8771, 0.2501, 0.41, -0.6307, 0.7618, 0.1482, -0.6252, 0.7802, 0.02174, -0.7685, 0.127, 0.6271, -0.6749, 0.6801, 0.2863, -0.6307, 0.7618, 0.1482, -0.8771, 0.2501, 0.41, -0.5373, 0.8433, -0.008587, -0.3665, 0.9294, -0.04292, -0.6307, 0.7618, 0.1482, -0.6749, 0.6801, 0.2863, -0.5373, 0.8433, -0.008587, -0.6749, 0.6801, 0.2863, -0.5981, 0.6481, 0.4714, -0.6068, 0.7879, 0.1046, -0.7685, 0.127, 0.6271, -0.7421, 0.1363, 0.6562, -0.5981, 0.6481, 0.4714, -0.6749, 0.6801, 0.2863, -0.4119, 0.3489, 0.8418, -0.1786, 0.7055, 0.6859, -0.5981, 0.6481, 0.4714, -0.7421, 0.1363, 0.6562, -0.4682, 0.7577, 0.4546, -0.6068, 0.7879, 0.1046, -0.5981, 0.6481, 0.4714, -0.1786, 0.7055, 0.6859, -0.4682, 0.7577, 0.4546, -0.1786, 0.7055, 0.6859, -0.01624, 0.587, 0.8094, -0.3893, 0.637, 0.6653, -0.4119, 0.3489, 0.8418, 0.1349, 0.3613, 0.9226, -0.01624, 0.587, 0.8094, -0.1786, 0.7055, 0.6859, 0.4705, 0.1658, 0.8667, 0.2475, 0.4164, 0.8748, -0.01624, 0.587, 0.8094, 0.1349, 0.3613, 0.9226, 0.01541, 0.7188, 0.6951, -0.3893, 0.637, 0.6653, -0.01624, 0.587, 0.8094, 0.2475, 0.4164, 0.8748, 0.01541, 0.7188, 0.6951, 0.2475, 0.4164, 0.8748, 0.6083, 0.2863, 0.7403, 0.3674, 0.6914, 0.6221, 0.4705, 0.1658, 0.8667, 0.7493, 0.1381, 0.6477, 0.6083, 0.2863, 0.7403, 0.2475, 0.4164, 0.8748, 0.8017, 0.005412, 0.5976, 0.7508, 0.1764, 0.6365, 0.6083, 0.2863, 0.7403, 0.7493, 0.1381, 0.6477, 0.553, 0.7049, 0.4442, 0.3674, 0.6914, 0.6221, 0.6083, 0.2863, 0.7403, 0.7508, 0.1764, 0.6365, 0.553, 0.7049, 0.4442, 0.7508, 0.1764, 0.6365, 0.8211, 0.2387, 0.5185, 0.622, 0.6882, 0.3736, 0.8017, 0.005412, 0.5976, 0.8162, -0.03513, 0.5767, 0.8211, 0.2387, 0.5185, 0.7508, 0.1764, 0.6365, 0.9334, 0.1554, 0.3235, 0.9238, 0.2927, 0.247, 0.8211, 0.2387, 0.5185, 0.8162, -0.03513, 0.5767, 0.6447, 0.7635, 0.03774, 0.622, 0.6882, 0.3736, 0.8211, 0.2387, 0.5185, 0.9238, 0.2927, 0.247, 0.6447, 0.7635, 0.03774, 0.9238, 0.2927, 0.247, 0.8536, 0.398, -0.336, 0.5254, 0.6675, -0.5277, 0.9334, 0.1554, 0.3235, 0.9409, 0.256, -0.2219, 0.8536, 0.398, -0.336, 0.9238, 0.2927, 0.247, 0.7023, 0.1352, -0.6989, 0.552, 0.416, -0.7227, 0.8536, 0.398, -0.336, 0.9409, 0.256, -0.2219, 0.3662, 0.6005, -0.7109, 0.5254, 0.6675, -0.5277, 0.8536, 0.398, -0.336, 0.552, 0.416, -0.7227, 0.3662, 0.6005, -0.7109, 0.552, 0.416, -0.7227, 0.3903, 0.4901, -0.7794, 0.128, 0.517, -0.8464, 0.7023, 0.1352, -0.6989, 0.5884, 0.06538, -0.8059, 0.3903, 0.4901, -0.7794, 0.552, 0.416, -0.7227, 0.6972, 0.2785, -0.6605, 0.3989, 0.5816, -0.709, 0.3903, 0.4901, -0.7794, 0.5884, 0.06538, -0.8059, 0.2548, 0.6335, -0.7306, 0.128, 0.517, -0.8464, 0.3903, 0.4901, -0.7794, 0.3989, 0.5816, -0.709, 0.2548, 0.6335, -0.7306, 0.3989, 0.5816, -0.709, 0.5705, 0.6361, -0.5195, 0.6112, 0.6376, -0.4689, 0.6972, 0.2785, -0.6605, 0.6743, 0.4923, -0.5505, 0.5705, 0.6361, -0.5195, 0.3989, 0.5816, -0.709, 0.2567, 0.3955, -0.8819, 0.521, 0.63, -0.5759, 0.5705, 0.6361, -0.5195, 0.6743, 0.4923, -0.5505, 0.4268, 0.7718, -0.4713, 0.6112, 0.6376, -0.4689, 0.5705, 0.6361, -0.5195, 0.521, 0.63, -0.5759, 0.2567, 0.3955, -0.8819, 0.07447, 0.01333, -0.9971, -0.3099, 0.05137, -0.9494, -0.4583, 0.2423, -0.8551, 0.06699, -0.313, -0.9474, -0.2316, -0.3498, -0.9078, -0.3099, 0.05137, -0.9494, 0.07447, 0.01333, -0.9971, -0.5056, -0.3654, -0.7815, -0.596, 0.238, -0.7669, -0.3099, 0.05137, -0.9494, -0.2316, -0.3498, -0.9078, -0.7248, 0.3831, -0.5726, -0.4583, 0.2423, -0.8551, -0.3099, 0.05137, -0.9494, -0.596, 0.238, -0.7669, -0.7248, 0.3831, -0.5726, -0.596, 0.238, -0.7669, -0.864, 0.2899, -0.4116, -0.7915, 0.4296, -0.4347, -0.5056, -0.3654, -0.7815, -0.8273, -0.2902, -0.4809, -0.864, 0.2899, -0.4116, -0.596, 0.238, -0.7669, -0.9249, -0.1805, -0.3345, -0.9293, 0.2136, -0.3014, -0.864, 0.2899, -0.4116, -0.8273, -0.2902, -0.4809, -0.8708, 0.343, -0.3523, -0.7915, 0.4296, -0.4347, -0.864, 0.2899, -0.4116, -0.9293, 0.2136, -0.3014, -0.8708, 0.343, -0.3523, -0.9293, 0.2136, -0.3014, -0.969, 0.1869, -0.1614, -0.8932, 0.372, -0.2525, -0.9249, -0.1805, -0.3345, -0.9874, -0.09787, -0.1243, -0.969, 0.1869, -0.1614, -0.9293, 0.2136, -0.3014, -0.9435, -0.06494, 0.3249, -0.9635, 0.09423, 0.2506, -0.969, 0.1869, -0.1614, -0.9874, -0.09787, -0.1243, -0.9506, 0.3059, 0.0519, -0.8932, 0.372, -0.2525, -0.969, 0.1869, -0.1614, -0.9635, 0.09423, 0.2506, -0.9506, 0.3059, 0.0519, -0.9635, 0.09423, 0.2506, -0.8095, -0.1456, 0.5688, -0.8771, 0.2501, 0.41, -0.9435, -0.06494, 0.3249, -0.6557, -0.034, 0.7542, -0.8095, -0.1456, 0.5688, -0.9635, 0.09423, 0.2506, -0.8265, -0.01658, 0.5626, -0.7671, -0.2883, 0.5731, -0.8095, -0.1456, 0.5688, -0.6557, -0.034, 0.7542, -0.7685, 0.127, 0.6271, -0.8771, 0.2501, 0.41, -0.8095, -0.1456, 0.5688, -0.7671, -0.2883, 0.5731, -0.7685, 0.127, 0.6271, -0.7671, -0.2883, 0.5731, -0.8679, -0.0229, 0.4962, -0.7421, 0.1363, 0.6562, -0.8265, -0.01658, 0.5626, -0.9301, -0.01183, 0.3672, -0.8679, -0.0229, 0.4962, -0.7671, -0.2883, 0.5731, -0.3332, -0.1643, 0.9284, -0.449, 0.1203, 0.8854, -0.8679, -0.0229, 0.4962, -0.9301, -0.01183, 0.3672, -0.4119, 0.3489, 0.8418, -0.7421, 0.1363, 0.6562, -0.8679, -0.0229, 0.4962, -0.449, 0.1203, 0.8854, -0.4119, 0.3489, 0.8418, -0.449, 0.1203, 0.8854, 0.3162, -0.04214, 0.9478, 0.1349, 0.3613, 0.9226, -0.3332, -0.1643, 0.9284, 0.3796, -0.2657, 0.8862, 0.3162, -0.04214, 0.9478, -0.449, 0.1203, 0.8854, 0.3942, -0.2026, 0.8964, 0.4713, -0.1142, 0.8746, 0.3162, -0.04214, 0.9478, 0.3796, -0.2657, 0.8862, 0.4705, 0.1658, 0.8667, 0.1349, 0.3613, 0.9226, 0.3162, -0.04214, 0.9478, 0.4713, -0.1142, 0.8746, 0.4705, 0.1658, 0.8667, 0.4713, -0.1142, 0.8746, 0.6981, -0.01395, 0.7159, 0.7493, 0.1381, 0.6477, 0.3942, -0.2026, 0.8964, 0.6659, -0.2145, 0.7145, 0.6981, -0.01395, 0.7159, 0.4713, -0.1142, 0.8746, 0.8766, -0.0183, 0.4809, 0.8713, -0.09514, 0.4815, 0.6981, -0.01395, 0.7159, 0.6659, -0.2145, 0.7145, 0.8017, 0.005412, 0.5976, 0.7493, 0.1381, 0.6477, 0.6981, -0.01395, 0.7159, 0.8713, -0.09514, 0.4815, 0.8017, 0.005412, 0.5976, 0.8713, -0.09514, 0.4815, 0.7327, -0.089, 0.6747, 0.8162, -0.03513, 0.5767, 0.8766, -0.0183, 0.4809, 0.7104, 0.003506, 0.7038, 0.7327, -0.089, 0.6747, 0.8713, -0.09514, 0.4815, 0.8661, -0.1038, 0.489, 0.8608, 0.1143, 0.496, 0.7327, -0.089, 0.6747, 0.7104, 0.003506, 0.7038, 0.9334, 0.1554, 0.3235, 0.8162, -0.03513, 0.5767, 0.7327, -0.089, 0.6747, 0.8608, 0.1143, 0.496, 0.9334, 0.1554, 0.3235, 0.8608, 0.1143, 0.496, 0.9452, 0.1057, -0.309, 0.9409, 0.256, -0.2219, 0.8661, -0.1038, 0.489, 0.9482, -0.07187, -0.3095, 0.9452, 0.1057, -0.309, 0.8608, 0.1143, 0.496, 0.7283, 0.1855, -0.6597, 0.5583, 0.02875, -0.8292, 0.9452, 0.1057, -0.309, 0.9482, -0.07187, -0.3095, 0.7023, 0.1352, -0.6989, 0.9409, 0.256, -0.2219, 0.9452, 0.1057, -0.309, 0.5583, 0.02875, -0.8292, 0.7023, 0.1352, -0.6989, 0.5583, 0.02875, -0.8292, 0.6989, 0.07522, -0.7113, 0.5884, 0.06538, -0.8059, 0.7283, 0.1855, -0.6597, 0.6241, 0.3911, -0.6764, 0.6989, 0.07522, -0.7113, 0.5583, 0.02875, -0.8292, 0.711, 0.08986, -0.6974, 0.8844, 0.1111, -0.4533, 0.6989, 0.07522, -0.7113, 0.6241, 0.3911, -0.6764, 0.6972, 0.2785, -0.6605, 0.5884, 0.06538, -0.8059, 0.6989, 0.07522, -0.7113, 0.8844, 0.1111, -0.4533, 0.6972, 0.2785, -0.6605, 0.8844, 0.1111, -0.4533, 0.641, 0.07365, -0.764, 0.6743, 0.4923, -0.5505, 0.711, 0.08986, -0.6974, 0.6117, -0.2334, -0.7558, 0.641, 0.07365, -0.764, 0.8844, 0.1111, -0.4533, 0.06699, -0.313, -0.9474, 0.07447, 0.01333, -0.9971, 0.641, 0.07365, -0.764, 0.6117, -0.2334, -0.7558, 0.2567, 0.3955, -0.8819, 0.6743, 0.4923, -0.5505, 0.641, 0.07365, -0.764, 0.07447, 0.01333, -0.9971, 0.06699, -0.313, -0.9474, -0.04613, -0.5646, -0.8241, -0.34, -0.6757, -0.6541, -0.2316, -0.3498, -0.9078, -0.2066, -0.7002, -0.6834, -0.6353, -0.6262, -0.452, -0.34, -0.6757, -0.6541, -0.04613, -0.5646, -0.8241, -0.6436, -0.7451, -0.1751, -0.3686, -0.8252, -0.4279, -0.34, -0.6757, -0.6541, -0.6353, -0.6262, -0.452, -0.5056, -0.3654, -0.7815, -0.2316, -0.3498, -0.9078, -0.34, -0.6757, -0.6541, -0.3686, -0.8252, -0.4279, -0.5056, -0.3654, -0.7815, -0.3686, -0.8252, -0.4279, -0.4529, -0.8386, -0.3026, -0.8273, -0.2902, -0.4809, -0.6436, -0.7451, -0.1751, -0.3855, -0.9103, -0.1509, -0.4529, -0.8386, -0.3026, -0.3686, -0.8252, -0.4279, -0.286, -0.7873, -0.5462, -0.5084, -0.7632, -0.3987, -0.4529, -0.8386, -0.3026, -0.3855, -0.9103, -0.1509, -0.9249, -0.1805, -0.3345, -0.8273, -0.2902, -0.4809, -0.4529, -0.8386, -0.3026, -0.5084, -0.7632, -0.3987, -0.9249, -0.1805, -0.3345, -0.5084, -0.7632, -0.3987, -0.7751, -0.5686, -0.2755, -0.9874, -0.09787, -0.1243, -0.286, -0.7873, -0.5462, -0.3295, -0.6345, -0.6992, -0.7751, -0.5686, -0.2755, -0.5084, -0.7632, -0.3987, -0.7317, -0.6691, -0.1302, -0.9273, -0.3315, 0.1737, -0.7751, -0.5686, -0.2755, -0.3295, -0.6345, -0.6992, -0.9435, -0.06494, 0.3249, -0.9874, -0.09787, -0.1243, -0.7751, -0.5686, -0.2755, -0.9273, -0.3315, 0.1737, -0.9435, -0.06494, 0.3249, -0.9273, -0.3315, 0.1737, -0.8628, -0.1258, 0.4896, -0.6557, -0.034, 0.7542, -0.7317, -0.6691, -0.1302, -0.8306, -0.5049, 0.2349, -0.8628, -0.1258, 0.4896, -0.9273, -0.3315, 0.1737, -0.8167, -0.4829, 0.316, -0.804, 0.1244, 0.5814, -0.8628, -0.1258, 0.4896, -0.8306, -0.5049, 0.2349, -0.8265, -0.01658, 0.5626, -0.6557, -0.034, 0.7542, -0.8628, -0.1258, 0.4896, -0.804, 0.1244, 0.5814, -0.8265, -0.01658, 0.5626, -0.804, 0.1244, 0.5814, -0.8064, -0.12, 0.5791, -0.9301, -0.01183, 0.3672, -0.8167, -0.4829, 0.316, -0.5383, -0.5253, 0.6589, -0.8064, -0.12, 0.5791, -0.804, 0.1244, 0.5814, 0.04582, -0.5945, 0.8028, -0.208, -0.4138, 0.8863, -0.8064, -0.12, 0.5791, -0.5383, -0.5253, 0.6589, -0.3332, -0.1643, 0.9284, -0.9301, -0.01183, 0.3672, -0.8064, -0.12, 0.5791, -0.208, -0.4138, 0.8863, -0.3332, -0.1643, 0.9284, -0.208, -0.4138, 0.8863, 0.4413, -0.391, 0.8077, 0.3796, -0.2657, 0.8862, 0.04582, -0.5945, 0.8028, 0.5472, -0.4497, 0.7059, 0.4413, -0.391, 0.8077, -0.208, -0.4138, 0.8863, 0.4063, -0.4752, 0.7805, 0.427, -0.4685, 0.7734, 0.4413, -0.391, 0.8077, 0.5472, -0.4497, 0.7059, 0.3942, -0.2026, 0.8964, 0.3796, -0.2657, 0.8862, 0.4413, -0.391, 0.8077, 0.427, -0.4685, 0.7734, 0.3942, -0.2026, 0.8964, 0.427, -0.4685, 0.7734, 0.461, -0.3831, 0.8005, 0.6659, -0.2145, 0.7145, 0.4063, -0.4752, 0.7805, 0.1732, -0.4403, 0.881, 0.461, -0.3831, 0.8005, 0.427, -0.4685, 0.7734, 0.5058, -0.4407, 0.7416, 0.7338, -0.0478, 0.6777, 0.461, -0.3831, 0.8005, 0.1732, -0.4403, 0.881, 0.8766, -0.0183, 0.4809, 0.6659, -0.2145, 0.7145, 0.461, -0.3831, 0.8005, 0.7338, -0.0478, 0.6777, 0.8766, -0.0183, 0.4809, 0.7338, -0.0478, 0.6777, 0.8271, -0.1163, 0.5499, 0.7104, 0.003506, 0.7038, 0.5058, -0.4407, 0.7416, 0.8563, -0.4099, 0.3142, 0.8271, -0.1163, 0.5499, 0.7338, -0.0478, 0.6777, 0.7863, -0.5986, 0.1532, 0.7685, -0.4388, 0.4657, 0.8271, -0.1163, 0.5499, 0.8563, -0.4099, 0.3142, 0.8661, -0.1038, 0.489, 0.7104, 0.003506, 0.7038, 0.8271, -0.1163, 0.5499, 0.7685, -0.4388, 0.4657, 0.8661, -0.1038, 0.489, 0.7685, -0.4388, 0.4657, 0.9298, -0.3661, -0.03896, 0.9482, -0.07187, -0.3095, 0.7863, -0.5986, 0.1532, 0.6864, -0.7131, 0.143, 0.9298, -0.3661, -0.03896, 0.7685, -0.4388, 0.4657, 0.61, -0.7672, -0.1982, 0.8842, -0.1641, -0.4373, 0.9298, -0.3661, -0.03896, 0.6864, -0.7131, 0.143, 0.7283, 0.1855, -0.6597, 0.9482, -0.07187, -0.3095, 0.9298, -0.3661, -0.03896, 0.8842, -0.1641, -0.4373, 0.7283, 0.1855, -0.6597, 0.8842, -0.1641, -0.4373, 0.6419, -0.1217, -0.7571, 0.6241, 0.3911, -0.6764, 0.61, -0.7672, -0.1982, 0.4367, -0.7397, -0.5121, 0.6419, -0.1217, -0.7571, 0.8842, -0.1641, -0.4373, 0.2223, -0.6987, -0.68, 0.3657, -0.1077, -0.9245, 0.6419, -0.1217, -0.7571, 0.4367, -0.7397, -0.5121, 0.711, 0.08986, -0.6974, 0.6241, 0.3911, -0.6764, 0.6419, -0.1217, -0.7571, 0.3657, -0.1077, -0.9245, 0.711, 0.08986, -0.6974, 0.3657, -0.1077, -0.9245, 0.3366, -0.3613, -0.8696, 0.6117, -0.2334, -0.7558, 0.2223, -0.6987, -0.68, 0.08183, -0.6566, -0.7498, 0.3366, -0.3613, -0.8696, 0.3657, -0.1077, -0.9245, -0.2066, -0.7002, -0.6834, -0.04613, -0.5646, -0.8241, 0.3366, -0.3613, -0.8696, 0.08183, -0.6566, -0.7498, 0.06699, -0.313, -0.9474, 0.6117, -0.2334, -0.7558, 0.3366, -0.3613, -0.8696, -0.04613, -0.5646, -0.8241, -0.1089, -0.9675, -0.228, -0.8109, -0.5842, -0.0347, -0.5621, -0.758, -0.3309, -0.1503, -0.9123, -0.381, -0.6436, -0.7451, -0.1751, -0.6353, -0.6262, -0.452, -0.5621, -0.758, -0.3309, -0.8109, -0.5842, -0.0347, -0.2066, -0.7002, -0.6834, -0.1503, -0.9123, -0.381, -0.5621, -0.758, -0.3309, -0.6353, -0.6262, -0.452, -0.1089, -0.9675, -0.228, -0.2811, -0.6066, -0.7436, -0.6276, -0.6571, -0.4176, -0.8109, -0.5842, -0.0347, -0.286, -0.7873, -0.5462, -0.3855, -0.9103, -0.1509, -0.6276, -0.6571, -0.4176, -0.2811, -0.6066, -0.7436, -0.6436, -0.7451, -0.1751, -0.8109, -0.5842, -0.0347, -0.6276, -0.6571, -0.4176, -0.3855, -0.9103, -0.1509, -0.1089, -0.9675, -0.228, -0.3507, -0.7484, -0.5629, -0.3615, -0.6666, -0.6519, -0.2811, -0.6066, -0.7436, -0.7317, -0.6691, -0.1302, -0.3295, -0.6345, -0.6992, -0.3615, -0.6666, -0.6519, -0.3507, -0.7484, -0.5629, -0.286, -0.7873, -0.5462, -0.2811, -0.6066, -0.7436, -0.3615, -0.6666, -0.6519, -0.3295, -0.6345, -0.6992, -0.1089, -0.9675, -0.228, -0.3079, -0.9508, 0.03432, -0.5399, -0.8314, -0.1314, -0.3507, -0.7484, -0.5629, -0.8167, -0.4829, 0.316, -0.8306, -0.5049, 0.2349, -0.5399, -0.8314, -0.1314, -0.3079, -0.9508, 0.03432, -0.7317, -0.6691, -0.1302, -0.3507, -0.7484, -0.5629, -0.5399, -0.8314, -0.1314, -0.8306, -0.5049, 0.2349, -0.1089, -0.9675, -0.228, 0.05715, -0.9692, 0.2396, -0.3158, -0.9151, 0.2506, -0.3079, -0.9508, 0.03432, 0.04582, -0.5945, 0.8028, -0.5383, -0.5253, 0.6589, -0.3158, -0.9151, 0.2506, 0.05715, -0.9692, 0.2396, -0.8167, -0.4829, 0.316, -0.3079, -0.9508, 0.03432, -0.3158, -0.9151, 0.2506, -0.5383, -0.5253, 0.6589, -0.1089, -0.9675, -0.228, 0.268, -0.8702, 0.4135, 0.3639, -0.7352, 0.5719, 0.05715, -0.9692, 0.2396, 0.4063, -0.4752, 0.7805, 0.5472, -0.4497, 0.7059, 0.3639, -0.7352, 0.5719, 0.268, -0.8702, 0.4135, 0.04582, -0.5945, 0.8028, 0.05715, -0.9692, 0.2396, 0.3639, -0.7352, 0.5719, 0.5472, -0.4497, 0.7059, -0.1089, -0.9675, -0.228, 0.1889, -0.9307, 0.3132, 0.2061, -0.673, 0.7103, 0.268, -0.8702, 0.4135, 0.5058, -0.4407, 0.7416, 0.1732, -0.4403, 0.881, 0.2061, -0.673, 0.7103, 0.1889, -0.9307, 0.3132, 0.4063, -0.4752, 0.7805, 0.268, -0.8702, 0.4135, 0.2061, -0.673, 0.7103, 0.1732, -0.4403, 0.881, -0.1089, -0.9675, -0.228, 0.3846, -0.9204, -0.0705, 0.5648, -0.825, -0.01759, 0.1889, -0.9307, 0.3132, 0.7863, -0.5986, 0.1532, 0.8563, -0.4099, 0.3142, 0.5648, -0.825, -0.01759, 0.3846, -0.9204, -0.0705, 0.5058, -0.4407, 0.7416, 0.1889, -0.9307, 0.3132, 0.5648, -0.825, -0.01759, 0.8563, -0.4099, 0.3142, -0.1089, -0.9675, -0.228, 0.1797, -0.9516, -0.2493, 0.406, -0.9139, -0.003415, 0.3846, -0.9204, -0.0705, 0.61, -0.7672, -0.1982, 0.6864, -0.7131, 0.143, 0.406, -0.9139, -0.003415, 0.1797, -0.9516, -0.2493, 0.7863, -0.5986, 0.1532, 0.3846, -0.9204, -0.0705, 0.406, -0.9139, -0.003415, 0.6864, -0.7131, 0.143, -0.1089, -0.9675, -0.228, 0.05677, -0.9379, -0.3423, 0.1659, -0.9502, -0.2636, 0.1797, -0.9516, -0.2493, 0.2223, -0.6987, -0.68, 0.4367, -0.7397, -0.5121, 0.1659, -0.9502, -0.2636, 0.05677, -0.9379, -0.3423, 0.61, -0.7672, -0.1982, 0.1797, -0.9516, -0.2493, 0.1659, -0.9502, -0.2636, 0.4367, -0.7397, -0.5121, -0.1089, -0.9675, -0.228, -0.1503, -0.9123, -0.381, 0.01983, -0.9142, -0.4048, 0.05677, -0.9379, -0.3423, -0.2066, -0.7002, -0.6834, 0.08183, -0.6566, -0.7498, 0.01983, -0.9142, -0.4048, -0.1503, -0.9123, -0.381, 0.2223, -0.6987, -0.68, 0.05677, -0.9379, -0.3423, 0.01983, -0.9142, -0.4048, 0.08183, -0.6566, -0.7498])] * 3)])
me_cube = bpy.data.meshes.new('Cube')
me_cube.from_pydata([(1.0, 1.0, -1.0), (1.0, -1.0, -1.0), (-1.0, -1.0, -1.0), (-1.0, 1.0, -1.0), (1.0, 1.0, 1.0), (1.0, -1.0, 1.0), (-1.0, -1.0, 1.0), (-1.0, 1.0, 1.0)], [], [(0, 1, 2, 3), (4, 7, 6, 5), (0, 4, 5, 1), (1, 5, 6, 2), (2, 6, 7, 3), (4, 0, 3, 7)])
me_cube.materials.append(mat_material_001)
me_cube.use_remesh_preserve_volume = False
me_cube.use_remesh_preserve_attributes = False
me_cube.use_mirror_vertex_groups = False
me_cube.update()

# ---- objects
ob_stone_1_lod1 = bpy.data.objects.new('Stone_1_LOD1', me_stone_1_lod1)
ob_cube = bpy.data.objects.new('Cube', me_cube)
ob_lamp = bpy.data.objects.new('Lamp', light_lamp)
ob_camera = bpy.data.objects.new('Camera', cam_camera)

# ---- transforms, parenting, visibility, modifiers, constraints
ob_stone_1_lod1.location = (10.42, 33.15, -170.8)
ob_stone_1_lod1.rotation_euler = (1.571, -0.0, 0.0)
ob_stone_1_lod1.lineart.crease_threshold = 0.0
ob_cube.location = (0.0, 0.0, 0.0)
ob_cube.lock_rotations_4d = False
ob_cube.empty_display_type = 'ARROWS'
ob_cube.lineart.crease_threshold = 0.0
ob_lamp.location = (106.8, -35.86, -165.8)
ob_lamp.rotation_euler = (0.6503, 0.05522, 1.866)
ob_lamp.lock_rotations_4d = False
ob_lamp.empty_display_type = 'ARROWS'
ob_lamp.color = (0.0, 0.0, 0.0, 0.0)
ob_lamp.lineart.crease_threshold = 0.0
ob_camera.location = (7.481, -6.508, 5.344)
ob_camera.rotation_euler = (1.109, 0.01082, 0.8149)
ob_camera.lock_rotations_4d = False
ob_camera.empty_display_type = 'ARROWS'
ob_camera.color = (0.0, 0.0, 0.0, 0.0)
ob_camera.display_type = 'WIRE'
ob_camera.lineart.crease_threshold = 0.0

# ---- collection membership
col_collection_1.objects.link(ob_stone_1_lod1)
col_collection_1.objects.link(ob_cube)
col_collection_1.objects.link(ob_lamp)
col_collection_1.objects.link(ob_camera)

# ---- scene / render settings (as saved in the file)
scene.camera = ob_camera
scene.frame_start = 1; scene.frame_end = 250; scene.frame_set(1)
scene.render.engine = 'CYCLES'
scene.render.resolution_percentage = 50
scene.render.dither_intensity = 0.0
scene.cycles.use_denoising = False
scene.cycles.samples = 10
scene.cycles.sampling_pattern = 'TABULATED_SOBOL'
scene.cycles.light_sampling_threshold = 0.0
scene.cycles.use_adaptive_sampling = False
scene.cycles.use_light_tree = False
scene.cycles.blur_glossy = 0.0
scene.cycles.pixel_filter_type = 'GAUSSIAN'
scene.cycles.sample_clamp_indirect = 0.0
scene.view_settings.view_transform = 'Standard'
bpy.context.view_layer.update()
